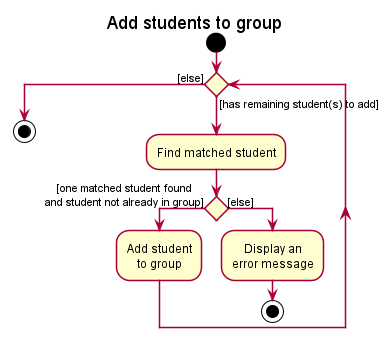

The diagram above was rendered by PlantUML. Its source (embedded in the PNG):
@startuml
!include style.puml

title: Add students to group

start
while () is ([has remaining student(s) to add])
  :Find matched student;
  if () then (    [one matched student found\nand student not already in group])
    :Add student\nto group;
  else ([else])
    :Display an\nerror message;
    stop
  endif
endwhile ([else])
stop

@enduml